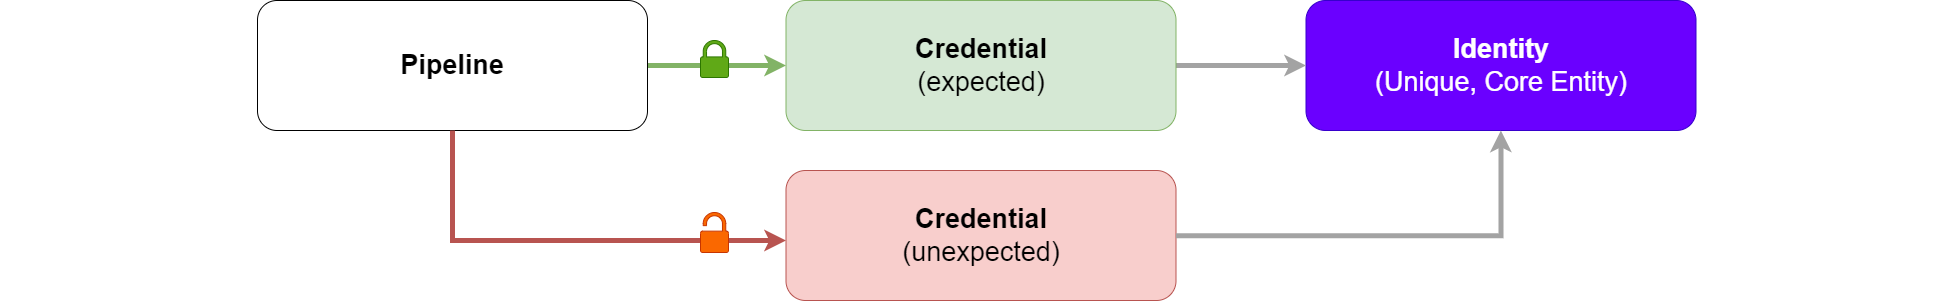

The diagram above was exported from draw.io. Its source (the exported page's mxGraphModel, read from the mxfile embedded in the PNG):
<mxGraphModel dx="3176" dy="2044" grid="1" gridSize="10" guides="1" tooltips="1" connect="1" arrows="1" fold="1" page="1" pageScale="1" pageWidth="827" pageHeight="1169" math="0" shadow="0">
  <root>
    <mxCell id="0" />
    <mxCell id="1" parent="0" />
    <mxCell id="2" value="&lt;b style=&quot;font-size: 27px;&quot;&gt;Identity &lt;/b&gt;&lt;br style=&quot;font-size: 27px;&quot;&gt;&lt;font style=&quot;font-size: 27px;&quot;&gt;(Unique, Core Entity)&lt;/font&gt;" style="rounded=1;whiteSpace=wrap;html=1;fillColor=#6a00ff;fontColor=#ffffff;strokeColor=#3700CC;fontSize=27;" vertex="1" parent="1">
      <mxGeometry x="1445.5" y="1280" width="390" height="130" as="geometry" />
    </mxCell>
    <mxCell id="3" style="edgeStyle=orthogonalEdgeStyle;rounded=0;orthogonalLoop=1;jettySize=auto;html=1;fontSize=27;strokeWidth=5;strokeColor=#A3A3A3;fillColor=#d5e8d4;" edge="1" source="4" target="2" parent="1">
      <mxGeometry relative="1" as="geometry" />
    </mxCell>
    <mxCell id="4" value="&lt;b style=&quot;font-size: 27px;&quot;&gt;Credential&lt;/b&gt;&lt;br style=&quot;font-size: 27px;&quot;&gt;&lt;font style=&quot;font-size: 27px;&quot;&gt;(expected)&lt;/font&gt;" style="rounded=1;whiteSpace=wrap;html=1;fontSize=27;fillColor=#d5e8d4;strokeColor=#82b366;" vertex="1" parent="1">
      <mxGeometry x="925.5" y="1280" width="390" height="130" as="geometry" />
    </mxCell>
    <mxCell id="5" style="edgeStyle=orthogonalEdgeStyle;rounded=0;orthogonalLoop=1;jettySize=auto;html=1;fontSize=27;strokeWidth=5;strokeColor=#82b366;fillColor=#d5e8d4;" edge="1" source="6" target="4" parent="1">
      <mxGeometry relative="1" as="geometry">
        <mxPoint x="792.5000000000005" y="1345" as="sourcePoint" />
      </mxGeometry>
    </mxCell>
    <mxCell id="6" value="&lt;b&gt;Pipeline&lt;/b&gt;" style="rounded=1;whiteSpace=wrap;html=1;fontSize=27;" vertex="1" parent="1">
      <mxGeometry x="397" y="1280" width="390" height="130" as="geometry" />
    </mxCell>
    <mxCell id="7" value="" style="shape=waypoint;sketch=0;size=6;pointerEvents=1;points=[];fillColor=none;resizable=0;rotatable=0;perimeter=centerPerimeter;snapToPoint=1;strokeColor=#ec2222;fontSize=27;fontColor=#FFFFFF;textOpacity=0;opacity=0;" vertex="1" parent="1">
      <mxGeometry x="2050" y="1325" width="40" height="40" as="geometry" />
    </mxCell>
    <mxCell id="8" value="" style="shape=waypoint;sketch=0;size=6;pointerEvents=1;points=[];fillColor=none;resizable=0;rotatable=0;perimeter=centerPerimeter;snapToPoint=1;strokeColor=#ec2222;fontSize=27;fontColor=#FFFFFF;textOpacity=0;opacity=0;" vertex="1" parent="1">
      <mxGeometry x="140" y="1310" width="40" height="40" as="geometry" />
    </mxCell>
    <mxCell id="9" value="&lt;b style=&quot;font-size: 27px;&quot;&gt;Credential&lt;/b&gt;&lt;br style=&quot;font-size: 27px;&quot;&gt;&lt;font style=&quot;font-size: 27px;&quot;&gt;(unexpected)&lt;/font&gt;" style="rounded=1;whiteSpace=wrap;html=1;fontSize=27;fillColor=#f8cecc;strokeColor=#b85450;" vertex="1" parent="1">
      <mxGeometry x="925.5" y="1450" width="390" height="130" as="geometry" />
    </mxCell>
    <mxCell id="10" style="edgeStyle=orthogonalEdgeStyle;rounded=0;orthogonalLoop=1;jettySize=auto;html=1;fontSize=27;strokeWidth=5;strokeColor=#A3A3A3;fillColor=#d5e8d4;" edge="1" source="9" target="2" parent="1">
      <mxGeometry relative="1" as="geometry">
        <mxPoint x="1325.5" y="1355" as="sourcePoint" />
        <mxPoint x="1455.5" y="1355" as="targetPoint" />
      </mxGeometry>
    </mxCell>
    <mxCell id="11" style="edgeStyle=orthogonalEdgeStyle;rounded=0;orthogonalLoop=1;jettySize=auto;html=1;fontSize=27;strokeWidth=5;strokeColor=#b85450;fillColor=#f8cecc;" edge="1" source="6" target="9" parent="1">
      <mxGeometry relative="1" as="geometry">
        <mxPoint x="797" y="1355" as="sourcePoint" />
        <mxPoint x="935.5" y="1355" as="targetPoint" />
        <Array as="points">
          <mxPoint x="592" y="1520" />
        </Array>
      </mxGeometry>
    </mxCell>
    <mxCell id="12" value="" style="sketch=0;pointerEvents=1;shadow=0;dashed=0;html=1;strokeColor=#2D7600;fillColor=#60a917;labelPosition=center;verticalLabelPosition=bottom;verticalAlign=top;outlineConnect=0;align=center;shape=mxgraph.office.security.lock_protected;fontColor=#ffffff;" vertex="1" parent="1">
      <mxGeometry x="840" y="1320" width="28" height="37" as="geometry" />
    </mxCell>
    <mxCell id="13" value="" style="sketch=0;pointerEvents=1;shadow=0;dashed=0;html=1;strokeColor=#C73500;fillColor=#fa6800;labelPosition=center;verticalLabelPosition=bottom;verticalAlign=top;outlineConnect=0;align=center;shape=mxgraph.office.security.lock_unprotected;fontColor=#000000;" vertex="1" parent="1">
      <mxGeometry x="840" y="1492" width="28" height="40" as="geometry" />
    </mxCell>
  </root>
</mxGraphModel>